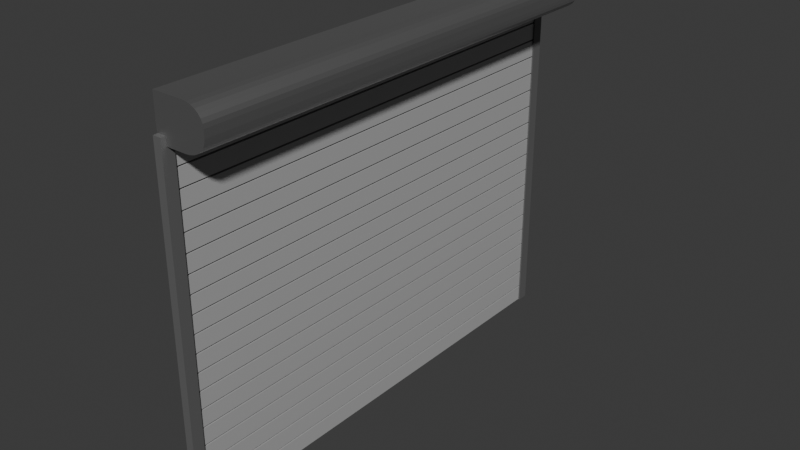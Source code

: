 # Source: iebrauktuves_varti.blend  (saved by Blender 4.5.90; exported with 4.5.12 LTS)
import bpy
from mathutils import Matrix  # noqa: F401  (used for matrix-valued properties, if any)

bpy.ops.wm.read_factory_settings(use_empty=True)
scene = bpy.context.scene
scene.name = 'Scene'

# ---- collections
col_collection = bpy.data.collections.new('Collection'); scene.collection.children.link(col_collection)

# ---- materials (node trees are filled in below, after node groups)
mat_material = bpy.data.materials.new('Material')
mat_material.alpha_threshold = 0.0
mat_material.roughness = 0.5
mat_material.line_color = (0.0, 0.0, 0.0, 1.0)
mat_material_001 = bpy.data.materials.new('Material.001')
mat_material_003 = bpy.data.materials.new('Material.003')
mat_material_004 = bpy.data.materials.new('Material.004')
mat_material_002 = bpy.data.materials.new('Material.002')

# ---- material node trees
mat_material.use_nodes = True; mat_material.node_tree.nodes.clear()
_N = mat_material.node_tree.nodes; _L = mat_material.node_tree.links
n0 = _N.new('ShaderNodeOutputMaterial'); n0.name = 'Material Output'; n0.location = (200, 100)
n1 = _N.new('ShaderNodeBsdfPrincipled'); n1.name = 'Principled BSDF'; n1.location = (-200, 100)
n1.inputs[0].default_value = (0.4426, 0.4426, 0.4426, 1.0)
n1.inputs[3].default_value = 1.45
_L.new(n1.outputs[0], n0.inputs[0])
n0.is_active_output = True
mat_material_001.use_nodes = True; mat_material_001.node_tree.nodes.clear()
_N = mat_material_001.node_tree.nodes; _L = mat_material_001.node_tree.links
n0 = _N.new('ShaderNodeBsdfPrincipled'); n0.name = 'Principled BSDF'; n0.location = (-200, 100)
n0.inputs[0].default_value = (0.107, 0.107, 0.107, 1.0)
n1 = _N.new('ShaderNodeOutputMaterial'); n1.name = 'Material Output'; n1.location = (200, 100)
_L.new(n0.outputs[0], n1.inputs[0])
n1.is_active_output = True
mat_material_003.use_nodes = True; mat_material_003.node_tree.nodes.clear()
_N = mat_material_003.node_tree.nodes; _L = mat_material_003.node_tree.links
n0 = _N.new('ShaderNodeBsdfPrincipled'); n0.name = 'Principled BSDF'; n0.location = (-200, 100)
n0.inputs[0].default_value = (0.1274, 0.1274, 0.1274, 1.0)
n1 = _N.new('ShaderNodeOutputMaterial'); n1.name = 'Material Output'; n1.location = (200, 100)
_L.new(n0.outputs[0], n1.inputs[0])
n1.is_active_output = True
mat_material_004.use_nodes = True; mat_material_004.node_tree.nodes.clear()
_N = mat_material_004.node_tree.nodes; _L = mat_material_004.node_tree.links
n0 = _N.new('ShaderNodeBsdfPrincipled'); n0.name = 'Principled BSDF'; n0.location = (-200, 100)
n0.inputs[0].default_value = (0.1274, 0.1274, 0.1274, 1.0)
n1 = _N.new('ShaderNodeOutputMaterial'); n1.name = 'Material Output'; n1.location = (200, 100)
_L.new(n0.outputs[0], n1.inputs[0])
n1.is_active_output = True
mat_material_002.use_nodes = True; mat_material_002.node_tree.nodes.clear()
_N = mat_material_002.node_tree.nodes; _L = mat_material_002.node_tree.links
n0 = _N.new('ShaderNodeBsdfPrincipled'); n0.name = 'Principled BSDF'; n0.location = (-200, 100)
n0.inputs[0].default_value = (0.5374, 0.5374, 0.5374, 1.0)
n0.inputs[1].default_value = 1.0
n1 = _N.new('ShaderNodeOutputMaterial'); n1.name = 'Material Output'; n1.location = (200, 100)
_L.new(n0.outputs[0], n1.inputs[0])
n1.is_active_output = True

# ---- world
world_world = bpy.data.worlds.new('World'); scene.world = world_world
world_world.use_nodes = True; world_world.node_tree.nodes.clear()
_N = world_world.node_tree.nodes; _L = world_world.node_tree.links
n0 = _N.new('ShaderNodeOutputWorld'); n0.name = 'World Output'; n0.location = (200, 100)
n1 = _N.new('ShaderNodeBackground'); n1.name = 'Background'; n1.location = (-200, 100)
n1.inputs[0].default_value = (0.05088, 0.05088, 0.05088, 1.0)
_L.new(n1.outputs[0], n0.inputs[0])
n0.is_active_output = True
world_world.color = (0.05088, 0.05088, 0.05088)
world_world.sun_shadow_jitter_overblur = 0.0

# ---- meshes
me_cube = bpy.data.meshes.new('Cube')
me_cube.from_pydata([(1.0, 1.0, 1.0), (1.0, 1.0, -1.0), (1.0, -1.0, 1.0), (1.0, -1.0, -1.0), (-1.0, 1.0, 1.0), (-1.0, 1.0, -1.0), (-1.0, -1.0, 1.0), (-1.0, -1.0, -1.0), (1.0, 1.0, 3.2), (1.0, 1.0, 1.2), (1.0, -1.0, 3.2), (1.0, -1.0, 1.2), (-1.0, 1.0, 3.2), (-1.0, 1.0, 1.2), (-1.0, -1.0, 3.2), (-1.0, -1.0, 1.2), (1.0, 1.0, 5.4), (1.0, 1.0, 3.4), (1.0, -1.0, 5.4), (1.0, -1.0, 3.4), (-1.0, 1.0, 5.4), (-1.0, 1.0, 3.4), (-1.0, -1.0, 5.4), (-1.0, -1.0, 3.4), (1.0, 1.0, 7.6), (1.0, 1.0, 5.6), (1.0, -1.0, 7.6), (1.0, -1.0, 5.6), (-1.0, 1.0, 7.6), (-1.0, 1.0, 5.6), (-1.0, -1.0, 7.6), (-1.0, -1.0, 5.6), (1.0, 1.0, 9.8), (1.0, 1.0, 7.8), (1.0, -1.0, 9.8), (1.0, -1.0, 7.8), (-1.0, 1.0, 9.8), (-1.0, 1.0, 7.8), (-1.0, -1.0, 9.8), (-1.0, -1.0, 7.8), (1.0, 1.0, 12.0), (1.0, 1.0, 10.0), (1.0, -1.0, 12.0), (1.0, -1.0, 10.0), (-1.0, 1.0, 12.0), (-1.0, 1.0, 10.0), (-1.0, -1.0, 12.0), (-1.0, -1.0, 10.0), (1.0, 1.0, 14.2), (1.0, 1.0, 12.2), (1.0, -1.0, 14.2), (1.0, -1.0, 12.2), (-1.0, 1.0, 14.2), (-1.0, 1.0, 12.2), (-1.0, -1.0, 14.2), (-1.0, -1.0, 12.2), (1.0, 1.0, 16.4), (1.0, 1.0, 14.4), (1.0, -1.0, 16.4), (1.0, -1.0, 14.4), (-1.0, 1.0, 16.4), (-1.0, 1.0, 14.4), (-1.0, -1.0, 16.4), (-1.0, -1.0, 14.4), (1.0, 1.0, 18.6), (1.0, 1.0, 16.6), (1.0, -1.0, 18.6), (1.0, -1.0, 16.6), (-1.0, 1.0, 18.6), (-1.0, 1.0, 16.6), (-1.0, -1.0, 18.6), (-1.0, -1.0, 16.6), (1.0, 1.0, 20.8), (1.0, 1.0, 18.8), (1.0, -1.0, 20.8), (1.0, -1.0, 18.8), (-1.0, 1.0, 20.8), (-1.0, 1.0, 18.8), (-1.0, -1.0, 20.8), (-1.0, -1.0, 18.8), (1.0, 1.0, 23.0), (1.0, 1.0, 21.0), (1.0, -1.0, 23.0), (1.0, -1.0, 21.0), (-1.0, 1.0, 23.0), (-1.0, 1.0, 21.0), (-1.0, -1.0, 23.0), (-1.0, -1.0, 21.0), (1.0, 1.0, 25.2), (1.0, 1.0, 23.2), (1.0, -1.0, 25.2), (1.0, -1.0, 23.2), (-1.0, 1.0, 25.2), (-1.0, 1.0, 23.2), (-1.0, -1.0, 25.2), (-1.0, -1.0, 23.2), (1.0, 1.0, 27.4), (1.0, 1.0, 25.4), (1.0, -1.0, 27.4), (1.0, -1.0, 25.4), (-1.0, 1.0, 27.4), (-1.0, 1.0, 25.4), (-1.0, -1.0, 27.4), (-1.0, -1.0, 25.4), (1.0, 1.0, 29.6), (1.0, 1.0, 27.6), (1.0, -1.0, 29.6), (1.0, -1.0, 27.6), (-1.0, 1.0, 29.6), (-1.0, 1.0, 27.6), (-1.0, -1.0, 29.6), (-1.0, -1.0, 27.6), (1.0, 1.0, 31.8), (1.0, 1.0, 29.8), (1.0, -1.0, 31.8), (1.0, -1.0, 29.8), (-1.0, 1.0, 31.8), (-1.0, 1.0, 29.8), (-1.0, -1.0, 31.8), (-1.0, -1.0, 29.8), (1.0, 1.0, 34.0), (1.0, 1.0, 32.0), (1.0, -1.0, 34.0), (1.0, -1.0, 32.0), (-1.0, 1.0, 34.0), (-1.0, 1.0, 32.0), (-1.0, -1.0, 34.0), (-1.0, -1.0, 32.0), (1.0, 1.0, 36.2), (1.0, 1.0, 34.2), (1.0, -1.0, 36.2), (1.0, -1.0, 34.2), (-1.0, 1.0, 36.2), (-1.0, 1.0, 34.2), (-1.0, -1.0, 36.2), (-1.0, -1.0, 34.2), (1.0, 1.0, 38.4), (1.0, 1.0, 36.4), (1.0, -1.0, 38.4), (1.0, -1.0, 36.4), (-1.0, 1.0, 38.4), (-1.0, 1.0, 36.4), (-1.0, -1.0, 38.4), (-1.0, -1.0, 36.4), (1.0, 1.0, 40.6), (1.0, 1.0, 38.6), (1.0, -1.0, 40.6), (1.0, -1.0, 38.6), (-1.0, 1.0, 40.6), (-1.0, 1.0, 38.6), (-1.0, -1.0, 40.6), (-1.0, -1.0, 38.6), (1.0, 1.0, 42.8), (1.0, 1.0, 40.8), (1.0, -1.0, 42.8), (1.0, -1.0, 40.8), (-1.0, 1.0, 42.8), (-1.0, 1.0, 40.8), (-1.0, -1.0, 42.8), (-1.0, -1.0, 40.8), (0.25, 1.0, 2.143), (0.25, 1.0, 0.1429), (0.25, -1.0, 2.143), (0.25, -1.0, 0.1429), (-0.25, 1.0, 2.143), (-0.25, 1.0, 0.1429), (-0.25, -1.0, 2.143), (-0.25, -1.0, 0.1429), (0.25, 1.0, 4.343), (0.25, 1.0, 2.343), (0.25, -1.0, 4.343), (0.25, -1.0, 2.343), (-0.25, 1.0, 4.343), (-0.25, 1.0, 2.343), (-0.25, -1.0, 4.343), (-0.25, -1.0, 2.343), (0.25, 1.0, 6.543), (0.25, 1.0, 4.543), (0.25, -1.0, 6.543), (0.25, -1.0, 4.543), (-0.25, 1.0, 6.543), (-0.25, 1.0, 4.543), (-0.25, -1.0, 6.543), (-0.25, -1.0, 4.543), (0.25, 1.0, 8.743), (0.25, 1.0, 6.743), (0.25, -1.0, 8.743), (0.25, -1.0, 6.743), (-0.25, 1.0, 8.743), (-0.25, 1.0, 6.743), (-0.25, -1.0, 8.743), (-0.25, -1.0, 6.743), (0.25, 1.0, 10.94), (0.25, 1.0, 8.943), (0.25, -1.0, 10.94), (0.25, -1.0, 8.943), (-0.25, 1.0, 10.94), (-0.25, 1.0, 8.943), (-0.25, -1.0, 10.94), (-0.25, -1.0, 8.943), (0.25, 1.0, 13.14), (0.25, 1.0, 11.14), (0.25, -1.0, 13.14), (0.25, -1.0, 11.14), (-0.25, 1.0, 13.14), (-0.25, 1.0, 11.14), (-0.25, -1.0, 13.14), (-0.25, -1.0, 11.14), (0.25, 1.0, 15.34), (0.25, 1.0, 13.34), (0.25, -1.0, 15.34), (0.25, -1.0, 13.34), (-0.25, 1.0, 15.34), (-0.25, 1.0, 13.34), (-0.25, -1.0, 15.34), (-0.25, -1.0, 13.34), (0.25, 1.0, 17.54), (0.25, 1.0, 15.54), (0.25, -1.0, 17.54), (0.25, -1.0, 15.54), (-0.25, 1.0, 17.54), (-0.25, 1.0, 15.54), (-0.25, -1.0, 17.54), (-0.25, -1.0, 15.54), (0.25, 1.0, 19.74), (0.25, 1.0, 17.74), (0.25, -1.0, 19.74), (0.25, -1.0, 17.74), (-0.25, 1.0, 19.74), (-0.25, 1.0, 17.74), (-0.25, -1.0, 19.74), (-0.25, -1.0, 17.74), (0.25, 1.0, 21.94), (0.25, 1.0, 19.94), (0.25, -1.0, 21.94), (0.25, -1.0, 19.94), (-0.25, 1.0, 21.94), (-0.25, 1.0, 19.94), (-0.25, -1.0, 21.94), (-0.25, -1.0, 19.94), (0.25, 1.0, 24.14), (0.25, 1.0, 22.14), (0.25, -1.0, 24.14), (0.25, -1.0, 22.14), (-0.25, 1.0, 24.14), (-0.25, 1.0, 22.14), (-0.25, -1.0, 24.14), (-0.25, -1.0, 22.14), (0.25, 1.0, 26.34), (0.25, 1.0, 24.34), (0.25, -1.0, 26.34), (0.25, -1.0, 24.34), (-0.25, 1.0, 26.34), (-0.25, 1.0, 24.34), (-0.25, -1.0, 26.34), (-0.25, -1.0, 24.34), (0.25, 1.0, 28.54), (0.25, 1.0, 26.54), (0.25, -1.0, 28.54), (0.25, -1.0, 26.54), (-0.25, 1.0, 28.54), (-0.25, 1.0, 26.54), (-0.25, -1.0, 28.54), (-0.25, -1.0, 26.54), (0.25, 1.0, 30.74), (0.25, 1.0, 28.74), (0.25, -1.0, 30.74), (0.25, -1.0, 28.74), (-0.25, 1.0, 30.74), (-0.25, 1.0, 28.74), (-0.25, -1.0, 30.74), (-0.25, -1.0, 28.74), (0.25, 1.0, 32.94), (0.25, 1.0, 30.94), (0.25, -1.0, 32.94), (0.25, -1.0, 30.94), (-0.25, 1.0, 32.94), (-0.25, 1.0, 30.94), (-0.25, -1.0, 32.94), (-0.25, -1.0, 30.94), (0.25, 1.0, 35.14), (0.25, 1.0, 33.14), (0.25, -1.0, 35.14), (0.25, -1.0, 33.14), (-0.25, 1.0, 35.14), (-0.25, 1.0, 33.14), (-0.25, -1.0, 35.14), (-0.25, -1.0, 33.14), (0.25, 1.0, 37.34), (0.25, 1.0, 35.34), (0.25, -1.0, 37.34), (0.25, -1.0, 35.34), (-0.25, 1.0, 37.34), (-0.25, 1.0, 35.34), (-0.25, -1.0, 37.34), (-0.25, -1.0, 35.34), (0.25, 1.0, 39.54), (0.25, 1.0, 37.54), (0.25, -1.0, 39.54), (0.25, -1.0, 37.54), (-0.25, 1.0, 39.54), (-0.25, 1.0, 37.54), (-0.25, -1.0, 39.54), (-0.25, -1.0, 37.54), (0.25, 1.0, 41.74), (0.25, 1.0, 39.74), (0.25, -1.0, 41.74), (0.25, -1.0, 39.74), (-0.25, 1.0, 41.74), (-0.25, 1.0, 39.74), (-0.25, -1.0, 41.74), (-0.25, -1.0, 39.74)], [], [(0, 4, 6, 2), (3, 2, 6, 7), (7, 6, 4, 5), (5, 1, 3, 7), (1, 0, 2, 3), (5, 4, 0, 1), (8, 12, 14, 10), (11, 10, 14, 15), (15, 14, 12, 13), (13, 9, 11, 15), (9, 8, 10, 11), (13, 12, 8, 9), (16, 20, 22, 18), (19, 18, 22, 23), (23, 22, 20, 21), (21, 17, 19, 23), (17, 16, 18, 19), (21, 20, 16, 17), (24, 28, 30, 26), (27, 26, 30, 31), (31, 30, 28, 29), (29, 25, 27, 31), (25, 24, 26, 27), (29, 28, 24, 25), (32, 36, 38, 34), (35, 34, 38, 39), (39, 38, 36, 37), (37, 33, 35, 39), (33, 32, 34, 35), (37, 36, 32, 33), (40, 44, 46, 42), (43, 42, 46, 47), (47, 46, 44, 45), (45, 41, 43, 47), (41, 40, 42, 43), (45, 44, 40, 41), (48, 52, 54, 50), (51, 50, 54, 55), (55, 54, 52, 53), (53, 49, 51, 55), (49, 48, 50, 51), (53, 52, 48, 49), (56, 60, 62, 58), (59, 58, 62, 63), (63, 62, 60, 61), (61, 57, 59, 63), (57, 56, 58, 59), (61, 60, 56, 57), (64, 68, 70, 66), (67, 66, 70, 71), (71, 70, 68, 69), (69, 65, 67, 71), (65, 64, 66, 67), (69, 68, 64, 65), (72, 76, 78, 74), (75, 74, 78, 79), (79, 78, 76, 77), (77, 73, 75, 79), (73, 72, 74, 75), (77, 76, 72, 73), (80, 84, 86, 82), (83, 82, 86, 87), (87, 86, 84, 85), (85, 81, 83, 87), (81, 80, 82, 83), (85, 84, 80, 81), (88, 92, 94, 90), (91, 90, 94, 95), (95, 94, 92, 93), (93, 89, 91, 95), (89, 88, 90, 91), (93, 92, 88, 89), (96, 100, 102, 98), (99, 98, 102, 103), (103, 102, 100, 101), (101, 97, 99, 103), (97, 96, 98, 99), (101, 100, 96, 97), (104, 108, 110, 106), (107, 106, 110, 111), (111, 110, 108, 109), (109, 105, 107, 111), (105, 104, 106, 107), (109, 108, 104, 105), (112, 116, 118, 114), (115, 114, 118, 119), (119, 118, 116, 117), (117, 113, 115, 119), (113, 112, 114, 115), (117, 116, 112, 113), (120, 124, 126, 122), (123, 122, 126, 127), (127, 126, 124, 125), (125, 121, 123, 127), (121, 120, 122, 123), (125, 124, 120, 121), (128, 132, 134, 130), (131, 130, 134, 135), (135, 134, 132, 133), (133, 129, 131, 135), (129, 128, 130, 131), (133, 132, 128, 129), (136, 140, 142, 138), (139, 138, 142, 143), (143, 142, 140, 141), (141, 137, 139, 143), (137, 136, 138, 139), (141, 140, 136, 137), (144, 148, 150, 146), (147, 146, 150, 151), (151, 150, 148, 149), (149, 145, 147, 151), (145, 144, 146, 147), (149, 148, 144, 145), (152, 156, 158, 154), (155, 154, 158, 159), (159, 158, 156, 157), (157, 153, 155, 159), (153, 152, 154, 155), (157, 156, 152, 153), (160, 164, 166, 162), (163, 162, 166, 167), (167, 166, 164, 165), (165, 161, 163, 167), (161, 160, 162, 163), (165, 164, 160, 161), (168, 172, 174, 170), (171, 170, 174, 175), (175, 174, 172, 173), (173, 169, 171, 175), (169, 168, 170, 171), (173, 172, 168, 169), (176, 180, 182, 178), (179, 178, 182, 183), (183, 182, 180, 181), (181, 177, 179, 183), (177, 176, 178, 179), (181, 180, 176, 177), (184, 188, 190, 186), (187, 186, 190, 191), (191, 190, 188, 189), (189, 185, 187, 191), (185, 184, 186, 187), (189, 188, 184, 185), (192, 196, 198, 194), (195, 194, 198, 199), (199, 198, 196, 197), (197, 193, 195, 199), (193, 192, 194, 195), (197, 196, 192, 193), (200, 204, 206, 202), (203, 202, 206, 207), (207, 206, 204, 205), (205, 201, 203, 207), (201, 200, 202, 203), (205, 204, 200, 201), (208, 212, 214, 210), (211, 210, 214, 215), (215, 214, 212, 213), (213, 209, 211, 215), (209, 208, 210, 211), (213, 212, 208, 209), (216, 220, 222, 218), (219, 218, 222, 223), (223, 222, 220, 221), (221, 217, 219, 223), (217, 216, 218, 219), (221, 220, 216, 217), (224, 228, 230, 226), (227, 226, 230, 231), (231, 230, 228, 229), (229, 225, 227, 231), (225, 224, 226, 227), (229, 228, 224, 225), (232, 236, 238, 234), (235, 234, 238, 239), (239, 238, 236, 237), (237, 233, 235, 239), (233, 232, 234, 235), (237, 236, 232, 233), (240, 244, 246, 242), (243, 242, 246, 247), (247, 246, 244, 245), (245, 241, 243, 247), (241, 240, 242, 243), (245, 244, 240, 241), (248, 252, 254, 250), (251, 250, 254, 255), (255, 254, 252, 253), (253, 249, 251, 255), (249, 248, 250, 251), (253, 252, 248, 249), (256, 260, 262, 258), (259, 258, 262, 263), (263, 262, 260, 261), (261, 257, 259, 263), (257, 256, 258, 259), (261, 260, 256, 257), (264, 268, 270, 266), (267, 266, 270, 271), (271, 270, 268, 269), (269, 265, 267, 271), (265, 264, 266, 267), (269, 268, 264, 265), (272, 276, 278, 274), (275, 274, 278, 279), (279, 278, 276, 277), (277, 273, 275, 279), (273, 272, 274, 275), (277, 276, 272, 273), (280, 284, 286, 282), (283, 282, 286, 287), (287, 286, 284, 285), (285, 281, 283, 287), (281, 280, 282, 283), (285, 284, 280, 281), (288, 292, 294, 290), (291, 290, 294, 295), (295, 294, 292, 293), (293, 289, 291, 295), (289, 288, 290, 291), (293, 292, 288, 289), (296, 300, 302, 298), (299, 298, 302, 303), (303, 302, 300, 301), (301, 297, 299, 303), (297, 296, 298, 299), (301, 300, 296, 297), (304, 308, 310, 306), (307, 306, 310, 311), (311, 310, 308, 309), (309, 305, 307, 311), (305, 304, 306, 307), (309, 308, 304, 305)])
me_cube.polygons.foreach_set('material_index', [0, 0, 0, 0, 0, 0, 0, 0, 0, 0, 0, 0, 0, 0, 0, 0, 0, 0, 0, 0, 0, 0, 0, 0, 0, 0, 0, 0, 0, 0, 0, 0, 0, 0, 0, 0, 0, 0, 0, 0, 0, 0, 0, 0, 0, 0, 0, 0, 0, 0, 0, 0, 0, 0, 0, 0, 0, 0, 0, 0, 0, 0, 0, 0, 0, 0, 0, 0, 0, 0, 0, 0, 0, 0, 0, 0, 0, 0, 0, 0, 0, 0, 0, 0, 0, 0, 0, 0, 0, 0, 0, 0, 0, 0, 0, 0, 0, 0, 0, 0, 0, 0, 0, 0, 0, 0, 0, 0, 0, 0, 0, 0, 0, 0, 0, 0, 0, 0, 0, 0, 1, 1, 1, 1, 1, 1, 1, 1, 1, 1, 1, 1, 1, 1, 1, 1, 1, 1, 1, 1, 1, 1, 1, 1, 1, 1, 1, 1, 1, 1, 1, 1, 1, 1, 1, 1, 1, 1, 1, 1, 1, 1, 1, 1, 1, 1, 1, 1, 1, 1, 1, 1, 1, 1, 1, 1, 1, 1, 1, 1, 1, 1, 1, 1, 1, 1, 1, 1, 1, 1, 1, 1, 1, 1, 1, 1, 1, 1, 1, 1, 1, 1, 1, 1, 1, 1, 1, 1, 1, 1, 1, 1, 1, 1, 1, 1, 1, 1, 1, 1, 1, 1, 1, 1, 1, 1, 1, 1, 1, 1, 1, 1, 1, 1])
_uv = me_cube.uv_layers.new(name='UVMap')
_uv.uv.foreach_set('vector', [0.625, 0.5, 0.875, 0.5, 0.875, 0.75, 0.625, 0.75, 0.375, 0.75, 0.625, 0.75, 0.625, 1.0, 0.375, 1.0, 0.375, 0.0, 0.625, 0.0, 0.625, 0.25, 0.375, 0.25, 0.125, 0.5, 0.375, 0.5, 0.375, 0.75, 0.125, 0.75, 0.375, 0.5, 0.625, 0.5, 0.625, 0.75, 0.375, 0.75, 0.375, 0.25, 0.625, 0.25, 0.625, 0.5, 0.375, 0.5, 0.625, 0.5, 0.875, 0.5, 0.875, 0.75, 0.625, 0.75, 0.375, 0.75, 0.625, 0.75, 0.625, 1.0, 0.375, 1.0, 0.375, 0.0, 0.625, 0.0, 0.625, 0.25, 0.375, 0.25, 0.125, 0.5, 0.375, 0.5, 0.375, 0.75, 0.125, 0.75, 0.375, 0.5, 0.625, 0.5, 0.625, 0.75, 0.375, 0.75, 0.375, 0.25, 0.625, 0.25, 0.625, 0.5, 0.375, 0.5, 0.625, 0.5, 0.875, 0.5, 0.875, 0.75, 0.625, 0.75, 0.375, 0.75, 0.625, 0.75, 0.625, 1.0, 0.375, 1.0, 0.375, 0.0, 0.625, 0.0, 0.625, 0.25, 0.375, 0.25, 0.125, 0.5, 0.375, 0.5, 0.375, 0.75, 0.125, 0.75, 0.375, 0.5, 0.625, 0.5, 0.625, 0.75, 0.375, 0.75, 0.375, 0.25, 0.625, 0.25, 0.625, 0.5, 0.375, 0.5, 0.625, 0.5, 0.875, 0.5, 0.875, 0.75, 0.625, 0.75, 0.375, 0.75, 0.625, 0.75, 0.625, 1.0, 0.375, 1.0, 0.375, 0.0, 0.625, 0.0, 0.625, 0.25, 0.375, 0.25, 0.125, 0.5, 0.375, 0.5, 0.375, 0.75, 0.125, 0.75, 0.375, 0.5, 0.625, 0.5, 0.625, 0.75, 0.375, 0.75, 0.375, 0.25, 0.625, 0.25, 0.625, 0.5, 0.375, 0.5, 0.625, 0.5, 0.875, 0.5, 0.875, 0.75, 0.625, 0.75, 0.375, 0.75, 0.625, 0.75, 0.625, 1.0, 0.375, 1.0, 0.375, 0.0, 0.625, 0.0, 0.625, 0.25, 0.375, 0.25, 0.125, 0.5, 0.375, 0.5, 0.375, 0.75, 0.125, 0.75, 0.375, 0.5, 0.625, 0.5, 0.625, 0.75, 0.375, 0.75, 0.375, 0.25, 0.625, 0.25, 0.625, 0.5, 0.375, 0.5, 0.625, 0.5, 0.875, 0.5, 0.875, 0.75, 0.625, 0.75, 0.375, 0.75, 0.625, 0.75, 0.625, 1.0, 0.375, 1.0, 0.375, 0.0, 0.625, 0.0, 0.625, 0.25, 0.375, 0.25, 0.125, 0.5, 0.375, 0.5, 0.375, 0.75, 0.125, 0.75, 0.375, 0.5, 0.625, 0.5, 0.625, 0.75, 0.375, 0.75, 0.375, 0.25, 0.625, 0.25, 0.625, 0.5, 0.375, 0.5, 0.625, 0.5, 0.875, 0.5, 0.875, 0.75, 0.625, 0.75, 0.375, 0.75, 0.625, 0.75, 0.625, 1.0, 0.375, 1.0, 0.375, 0.0, 0.625, 0.0, 0.625, 0.25, 0.375, 0.25, 0.125, 0.5, 0.375, 0.5, 0.375, 0.75, 0.125, 0.75, 0.375, 0.5, 0.625, 0.5, 0.625, 0.75, 0.375, 0.75, 0.375, 0.25, 0.625, 0.25, 0.625, 0.5, 0.375, 0.5, 0.625, 0.5, 0.875, 0.5, 0.875, 0.75, 0.625, 0.75, 0.375, 0.75, 0.625, 0.75, 0.625, 1.0, 0.375, 1.0, 0.375, 0.0, 0.625, 0.0, 0.625, 0.25, 0.375, 0.25, 0.125, 0.5, 0.375, 0.5, 0.375, 0.75, 0.125, 0.75, 0.375, 0.5, 0.625, 0.5, 0.625, 0.75, 0.375, 0.75, 0.375, 0.25, 0.625, 0.25, 0.625, 0.5, 0.375, 0.5, 0.625, 0.5, 0.875, 0.5, 0.875, 0.75, 0.625, 0.75, 0.375, 0.75, 0.625, 0.75, 0.625, 1.0, 0.375, 1.0, 0.375, 0.0, 0.625, 0.0, 0.625, 0.25, 0.375, 0.25, 0.125, 0.5, 0.375, 0.5, 0.375, 0.75, 0.125, 0.75, 0.375, 0.5, 0.625, 0.5, 0.625, 0.75, 0.375, 0.75, 0.375, 0.25, 0.625, 0.25, 0.625, 0.5, 0.375, 0.5, 0.625, 0.5, 0.875, 0.5, 0.875, 0.75, 0.625, 0.75, 0.375, 0.75, 0.625, 0.75, 0.625, 1.0, 0.375, 1.0, 0.375, 0.0, 0.625, 0.0, 0.625, 0.25, 0.375, 0.25, 0.125, 0.5, 0.375, 0.5, 0.375, 0.75, 0.125, 0.75, 0.375, 0.5, 0.625, 0.5, 0.625, 0.75, 0.375, 0.75, 0.375, 0.25, 0.625, 0.25, 0.625, 0.5, 0.375, 0.5, 0.625, 0.5, 0.875, 0.5, 0.875, 0.75, 0.625, 0.75, 0.375, 0.75, 0.625, 0.75, 0.625, 1.0, 0.375, 1.0, 0.375, 0.0, 0.625, 0.0, 0.625, 0.25, 0.375, 0.25, 0.125, 0.5, 0.375, 0.5, 0.375, 0.75, 0.125, 0.75, 0.375, 0.5, 0.625, 0.5, 0.625, 0.75, 0.375, 0.75, 0.375, 0.25, 0.625, 0.25, 0.625, 0.5, 0.375, 0.5, 0.625, 0.5, 0.875, 0.5, 0.875, 0.75, 0.625, 0.75, 0.375, 0.75, 0.625, 0.75, 0.625, 1.0, 0.375, 1.0, 0.375, 0.0, 0.625, 0.0, 0.625, 0.25, 0.375, 0.25, 0.125, 0.5, 0.375, 0.5, 0.375, 0.75, 0.125, 0.75, 0.375, 0.5, 0.625, 0.5, 0.625, 0.75, 0.375, 0.75, 0.375, 0.25, 0.625, 0.25, 0.625, 0.5, 0.375, 0.5, 0.625, 0.5, 0.875, 0.5, 0.875, 0.75, 0.625, 0.75, 0.375, 0.75, 0.625, 0.75, 0.625, 1.0, 0.375, 1.0, 0.375, 0.0, 0.625, 0.0, 0.625, 0.25, 0.375, 0.25, 0.125, 0.5, 0.375, 0.5, 0.375, 0.75, 0.125, 0.75, 0.375, 0.5, 0.625, 0.5, 0.625, 0.75, 0.375, 0.75, 0.375, 0.25, 0.625, 0.25, 0.625, 0.5, 0.375, 0.5, 0.625, 0.5, 0.875, 0.5, 0.875, 0.75, 0.625, 0.75, 0.375, 0.75, 0.625, 0.75, 0.625, 1.0, 0.375, 1.0, 0.375, 0.0, 0.625, 0.0, 0.625, 0.25, 0.375, 0.25, 0.125, 0.5, 0.375, 0.5, 0.375, 0.75, 0.125, 0.75, 0.375, 0.5, 0.625, 0.5, 0.625, 0.75, 0.375, 0.75, 0.375, 0.25, 0.625, 0.25, 0.625, 0.5, 0.375, 0.5, 0.625, 0.5, 0.875, 0.5, 0.875, 0.75, 0.625, 0.75, 0.375, 0.75, 0.625, 0.75, 0.625, 1.0, 0.375, 1.0, 0.375, 0.0, 0.625, 0.0, 0.625, 0.25, 0.375, 0.25, 0.125, 0.5, 0.375, 0.5, 0.375, 0.75, 0.125, 0.75, 0.375, 0.5, 0.625, 0.5, 0.625, 0.75, 0.375, 0.75, 0.375, 0.25, 0.625, 0.25, 0.625, 0.5, 0.375, 0.5, 0.625, 0.5, 0.875, 0.5, 0.875, 0.75, 0.625, 0.75, 0.375, 0.75, 0.625, 0.75, 0.625, 1.0, 0.375, 1.0, 0.375, 0.0, 0.625, 0.0, 0.625, 0.25, 0.375, 0.25, 0.125, 0.5, 0.375, 0.5, 0.375, 0.75, 0.125, 0.75, 0.375, 0.5, 0.625, 0.5, 0.625, 0.75, 0.375, 0.75, 0.375, 0.25, 0.625, 0.25, 0.625, 0.5, 0.375, 0.5, 0.625, 0.5, 0.875, 0.5, 0.875, 0.75, 0.625, 0.75, 0.375, 0.75, 0.625, 0.75, 0.625, 1.0, 0.375, 1.0, 0.375, 0.0, 0.625, 0.0, 0.625, 0.25, 0.375, 0.25, 0.125, 0.5, 0.375, 0.5, 0.375, 0.75, 0.125, 0.75, 0.375, 0.5, 0.625, 0.5, 0.625, 0.75, 0.375, 0.75, 0.375, 0.25, 0.625, 0.25, 0.625, 0.5, 0.375, 0.5, 0.625, 0.5, 0.875, 0.5, 0.875, 0.75, 0.625, 0.75, 0.375, 0.75, 0.625, 0.75, 0.625, 1.0, 0.375, 1.0, 0.375, 0.0, 0.625, 0.0, 0.625, 0.25, 0.375, 0.25, 0.125, 0.5, 0.375, 0.5, 0.375, 0.75, 0.125, 0.75, 0.375, 0.5, 0.625, 0.5, 0.625, 0.75, 0.375, 0.75, 0.375, 0.25, 0.625, 0.25, 0.625, 0.5, 0.375, 0.5, 0.625, 0.5, 0.875, 0.5, 0.875, 0.75, 0.625, 0.75, 0.375, 0.75, 0.625, 0.75, 0.625, 1.0, 0.375, 1.0, 0.375, 0.0, 0.625, 0.0, 0.625, 0.25, 0.375, 0.25, 0.125, 0.5, 0.375, 0.5, 0.375, 0.75, 0.125, 0.75, 0.375, 0.5, 0.625, 0.5, 0.625, 0.75, 0.375, 0.75, 0.375, 0.25, 0.625, 0.25, 0.625, 0.5, 0.375, 0.5, 0.625, 0.5, 0.875, 0.5, 0.875, 0.75, 0.625, 0.75, 0.375, 0.75, 0.625, 0.75, 0.625, 1.0, 0.375, 1.0, 0.375, 0.0, 0.625, 0.0, 0.625, 0.25, 0.375, 0.25, 0.125, 0.5, 0.375, 0.5, 0.375, 0.75, 0.125, 0.75, 0.375, 0.5, 0.625, 0.5, 0.625, 0.75, 0.375, 0.75, 0.375, 0.25, 0.625, 0.25, 0.625, 0.5, 0.375, 0.5, 0.625, 0.5, 0.875, 0.5, 0.875, 0.75, 0.625, 0.75, 0.375, 0.75, 0.625, 0.75, 0.625, 1.0, 0.375, 1.0, 0.375, 0.0, 0.625, 0.0, 0.625, 0.25, 0.375, 0.25, 0.125, 0.5, 0.375, 0.5, 0.375, 0.75, 0.125, 0.75, 0.375, 0.5, 0.625, 0.5, 0.625, 0.75, 0.375, 0.75, 0.375, 0.25, 0.625, 0.25, 0.625, 0.5, 0.375, 0.5, 0.625, 0.5, 0.875, 0.5, 0.875, 0.75, 0.625, 0.75, 0.375, 0.75, 0.625, 0.75, 0.625, 1.0, 0.375, 1.0, 0.375, 0.0, 0.625, 0.0, 0.625, 0.25, 0.375, 0.25, 0.125, 0.5, 0.375, 0.5, 0.375, 0.75, 0.125, 0.75, 0.375, 0.5, 0.625, 0.5, 0.625, 0.75, 0.375, 0.75, 0.375, 0.25, 0.625, 0.25, 0.625, 0.5, 0.375, 0.5, 0.625, 0.5, 0.875, 0.5, 0.875, 0.75, 0.625, 0.75, 0.375, 0.75, 0.625, 0.75, 0.625, 1.0, 0.375, 1.0, 0.375, 0.0, 0.625, 0.0, 0.625, 0.25, 0.375, 0.25, 0.125, 0.5, 0.375, 0.5, 0.375, 0.75, 0.125, 0.75, 0.375, 0.5, 0.625, 0.5, 0.625, 0.75, 0.375, 0.75, 0.375, 0.25, 0.625, 0.25, 0.625, 0.5, 0.375, 0.5, 0.625, 0.5, 0.875, 0.5, 0.875, 0.75, 0.625, 0.75, 0.375, 0.75, 0.625, 0.75, 0.625, 1.0, 0.375, 1.0, 0.375, 0.0, 0.625, 0.0, 0.625, 0.25, 0.375, 0.25, 0.125, 0.5, 0.375, 0.5, 0.375, 0.75, 0.125, 0.75, 0.375, 0.5, 0.625, 0.5, 0.625, 0.75, 0.375, 0.75, 0.375, 0.25, 0.625, 0.25, 0.625, 0.5, 0.375, 0.5, 0.625, 0.5, 0.875, 0.5, 0.875, 0.75, 0.625, 0.75, 0.375, 0.75, 0.625, 0.75, 0.625, 1.0, 0.375, 1.0, 0.375, 0.0, 0.625, 0.0, 0.625, 0.25, 0.375, 0.25, 0.125, 0.5, 0.375, 0.5, 0.375, 0.75, 0.125, 0.75, 0.375, 0.5, 0.625, 0.5, 0.625, 0.75, 0.375, 0.75, 0.375, 0.25, 0.625, 0.25, 0.625, 0.5, 0.375, 0.5, 0.625, 0.5, 0.875, 0.5, 0.875, 0.75, 0.625, 0.75, 0.375, 0.75, 0.625, 0.75, 0.625, 1.0, 0.375, 1.0, 0.375, 0.0, 0.625, 0.0, 0.625, 0.25, 0.375, 0.25, 0.125, 0.5, 0.375, 0.5, 0.375, 0.75, 0.125, 0.75, 0.375, 0.5, 0.625, 0.5, 0.625, 0.75, 0.375, 0.75, 0.375, 0.25, 0.625, 0.25, 0.625, 0.5, 0.375, 0.5, 0.625, 0.5, 0.875, 0.5, 0.875, 0.75, 0.625, 0.75, 0.375, 0.75, 0.625, 0.75, 0.625, 1.0, 0.375, 1.0, 0.375, 0.0, 0.625, 0.0, 0.625, 0.25, 0.375, 0.25, 0.125, 0.5, 0.375, 0.5, 0.375, 0.75, 0.125, 0.75, 0.375, 0.5, 0.625, 0.5, 0.625, 0.75, 0.375, 0.75, 0.375, 0.25, 0.625, 0.25, 0.625, 0.5, 0.375, 0.5, 0.625, 0.5, 0.875, 0.5, 0.875, 0.75, 0.625, 0.75, 0.375, 0.75, 0.625, 0.75, 0.625, 1.0, 0.375, 1.0, 0.375, 0.0, 0.625, 0.0, 0.625, 0.25, 0.375, 0.25, 0.125, 0.5, 0.375, 0.5, 0.375, 0.75, 0.125, 0.75, 0.375, 0.5, 0.625, 0.5, 0.625, 0.75, 0.375, 0.75, 0.375, 0.25, 0.625, 0.25, 0.625, 0.5, 0.375, 0.5, 0.625, 0.5, 0.875, 0.5, 0.875, 0.75, 0.625, 0.75, 0.375, 0.75, 0.625, 0.75, 0.625, 1.0, 0.375, 1.0, 0.375, 0.0, 0.625, 0.0, 0.625, 0.25, 0.375, 0.25, 0.125, 0.5, 0.375, 0.5, 0.375, 0.75, 0.125, 0.75, 0.375, 0.5, 0.625, 0.5, 0.625, 0.75, 0.375, 0.75, 0.375, 0.25, 0.625, 0.25, 0.625, 0.5, 0.375, 0.5, 0.625, 0.5, 0.875, 0.5, 0.875, 0.75, 0.625, 0.75, 0.375, 0.75, 0.625, 0.75, 0.625, 1.0, 0.375, 1.0, 0.375, 0.0, 0.625, 0.0, 0.625, 0.25, 0.375, 0.25, 0.125, 0.5, 0.375, 0.5, 0.375, 0.75, 0.125, 0.75, 0.375, 0.5, 0.625, 0.5, 0.625, 0.75, 0.375, 0.75, 0.375, 0.25, 0.625, 0.25, 0.625, 0.5, 0.375, 0.5, 0.625, 0.5, 0.875, 0.5, 0.875, 0.75, 0.625, 0.75, 0.375, 0.75, 0.625, 0.75, 0.625, 1.0, 0.375, 1.0, 0.375, 0.0, 0.625, 0.0, 0.625, 0.25, 0.375, 0.25, 0.125, 0.5, 0.375, 0.5, 0.375, 0.75, 0.125, 0.75, 0.375, 0.5, 0.625, 0.5, 0.625, 0.75, 0.375, 0.75, 0.375, 0.25, 0.625, 0.25, 0.625, 0.5, 0.375, 0.5, 0.625, 0.5, 0.875, 0.5, 0.875, 0.75, 0.625, 0.75, 0.375, 0.75, 0.625, 0.75, 0.625, 1.0, 0.375, 1.0, 0.375, 0.0, 0.625, 0.0, 0.625, 0.25, 0.375, 0.25, 0.125, 0.5, 0.375, 0.5, 0.375, 0.75, 0.125, 0.75, 0.375, 0.5, 0.625, 0.5, 0.625, 0.75, 0.375, 0.75, 0.375, 0.25, 0.625, 0.25, 0.625, 0.5, 0.375, 0.5, 0.625, 0.5, 0.875, 0.5, 0.875, 0.75, 0.625, 0.75, 0.375, 0.75, 0.625, 0.75, 0.625, 1.0, 0.375, 1.0, 0.375, 0.0, 0.625, 0.0, 0.625, 0.25, 0.375, 0.25, 0.125, 0.5, 0.375, 0.5, 0.375, 0.75, 0.125, 0.75, 0.375, 0.5, 0.625, 0.5, 0.625, 0.75, 0.375, 0.75, 0.375, 0.25, 0.625, 0.25, 0.625, 0.5, 0.375, 0.5, 0.625, 0.5, 0.875, 0.5, 0.875, 0.75, 0.625, 0.75, 0.375, 0.75, 0.625, 0.75, 0.625, 1.0, 0.375, 1.0, 0.375, 0.0, 0.625, 0.0, 0.625, 0.25, 0.375, 0.25, 0.125, 0.5, 0.375, 0.5, 0.375, 0.75, 0.125, 0.75, 0.375, 0.5, 0.625, 0.5, 0.625, 0.75, 0.375, 0.75, 0.375, 0.25, 0.625, 0.25, 0.625, 0.5, 0.375, 0.5, 0.625, 0.5, 0.875, 0.5, 0.875, 0.75, 0.625, 0.75, 0.375, 0.75, 0.625, 0.75, 0.625, 1.0, 0.375, 1.0, 0.375, 0.0, 0.625, 0.0, 0.625, 0.25, 0.375, 0.25, 0.125, 0.5, 0.375, 0.5, 0.375, 0.75, 0.125, 0.75, 0.375, 0.5, 0.625, 0.5, 0.625, 0.75, 0.375, 0.75, 0.375, 0.25, 0.625, 0.25, 0.625, 0.5, 0.375, 0.5, 0.625, 0.5, 0.875, 0.5, 0.875, 0.75, 0.625, 0.75, 0.375, 0.75, 0.625, 0.75, 0.625, 1.0, 0.375, 1.0, 0.375, 0.0, 0.625, 0.0, 0.625, 0.25, 0.375, 0.25, 0.125, 0.5, 0.375, 0.5, 0.375, 0.75, 0.125, 0.75, 0.375, 0.5, 0.625, 0.5, 0.625, 0.75, 0.375, 0.75, 0.375, 0.25, 0.625, 0.25, 0.625, 0.5, 0.375, 0.5, 0.625, 0.5, 0.875, 0.5, 0.875, 0.75, 0.625, 0.75, 0.375, 0.75, 0.625, 0.75, 0.625, 1.0, 0.375, 1.0, 0.375, 0.0, 0.625, 0.0, 0.625, 0.25, 0.375, 0.25, 0.125, 0.5, 0.375, 0.5, 0.375, 0.75, 0.125, 0.75, 0.375, 0.5, 0.625, 0.5, 0.625, 0.75, 0.375, 0.75, 0.375, 0.25, 0.625, 0.25, 0.625, 0.5, 0.375, 0.5, 0.625, 0.5, 0.875, 0.5, 0.875, 0.75, 0.625, 0.75, 0.375, 0.75, 0.625, 0.75, 0.625, 1.0, 0.375, 1.0, 0.375, 0.0, 0.625, 0.0, 0.625, 0.25, 0.375, 0.25, 0.125, 0.5, 0.375, 0.5, 0.375, 0.75, 0.125, 0.75, 0.375, 0.5, 0.625, 0.5, 0.625, 0.75, 0.375, 0.75, 0.375, 0.25, 0.625, 0.25, 0.625, 0.5, 0.375, 0.5, 0.625, 0.5, 0.875, 0.5, 0.875, 0.75, 0.625, 0.75, 0.375, 0.75, 0.625, 0.75, 0.625, 1.0, 0.375, 1.0, 0.375, 0.0, 0.625, 0.0, 0.625, 0.25, 0.375, 0.25, 0.125, 0.5, 0.375, 0.5, 0.375, 0.75, 0.125, 0.75, 0.375, 0.5, 0.625, 0.5, 0.625, 0.75, 0.375, 0.75, 0.375, 0.25, 0.625, 0.25, 0.625, 0.5, 0.375, 0.5])
me_cube.materials.append(mat_material)
me_cube.materials.append(mat_material_001)
me_cube.use_mirror_vertex_groups = False
me_cube.update()
me_cube_002 = bpy.data.meshes.new('Cube.002')
me_cube_002.from_pydata([(-1.0, -1.0, -1.0), (-1.0, -1.0, 1.0), (-1.0, 1.0, -1.0), (-1.0, 1.0, 1.0), (1.0, -1.0, -1.0), (1.0, -1.0, 1.0), (1.0, 1.0, -1.0), (1.0, 1.0, 1.0), (0.0, -1.0, -1.0), (0.0, -1.0, 1.0), (0.75, 1.0, 1.0), (0.75, -1.0, -1.0), (0.75, 1.0, -1.0), (0.75, -1.0, 1.0), (-0.75, 1.0, -1.0), (-0.75, -1.0, 1.0), (-0.75, 1.0, 1.0), (-0.75, -1.0, -1.0), (0.0, 0.3337, 1.0), (-0.75, 0.3337, 1.0), (0.75, 0.3337, 1.0), (1.0, 0.3337, 1.0), (-0.75, 0.3337, -1.0), (-1.0, 0.3337, -1.0), (0.75, 0.3337, -1.0), (1.0, 0.3337, -1.0), (0.0, 0.3337, -1.0)], [], [(0, 1, 3, 2, 23), (12, 10, 7, 6), (6, 7, 21, 25), (17, 15, 1, 0), (12, 6, 25, 24), (16, 3, 1, 15, 19), (14, 16, 19, 22), (11, 13, 9, 8), (24, 20, 10, 12), (4, 5, 13, 11), (7, 10, 20, 21), (2, 3, 16, 14), (2, 14, 22, 23), (24, 26, 22, 19, 18, 20), (8, 9, 15, 17), (18, 19, 15, 9), (20, 18, 9, 13), (23, 22, 17, 0), (21, 20, 13, 5), (25, 21, 5, 4), (22, 26, 8, 17), (26, 24, 11, 8), (24, 25, 4, 11)])
_uv = me_cube_002.uv_layers.new(name='UVMap')
_uv.uv.foreach_set('vector', [0.375, 0.0, 0.625, 0.0, 0.625, 0.25, 0.375, 0.25, 0.375, 0.1667, 0.375, 0.4688, 0.625, 0.4688, 0.625, 0.5, 0.375, 0.5, 0.375, 0.5, 0.625, 0.5, 0.625, 0.5833, 0.375, 0.5833, 0.375, 0.9688, 0.625, 0.9688, 0.625, 1.0, 0.375, 1.0, 0.3438, 0.5, 0.375, 0.5, 0.375, 0.5833, 0.3438, 0.5833, 0.8438, 0.5, 0.875, 0.5, 0.875, 0.75, 0.8438, 0.75, 0.8438, 0.5833, 0.1562, 0.5, 0.8438, 0.5, 0.8438, 0.5833, 0.1562, 0.5833, 0.375, 0.7812, 0.625, 0.7812, 0.625, 0.875, 0.375, 0.875, 0.3438, 0.5833, 0.6562, 0.5833, 0.625, 0.4688, 0.3438, 0.5, 0.375, 0.75, 0.625, 0.75, 0.625, 0.7812, 0.375, 0.7812, 0.625, 0.5, 0.6562, 0.5, 0.6562, 0.5833, 0.625, 0.5833, 0.375, 0.25, 0.625, 0.25, 0.625, 0.2812, 0.375, 0.2812, 0.125, 0.5, 0.1562, 0.5, 0.1562, 0.5833, 0.125, 0.5833, 0.3438, 0.5833, 0.25, 0.5833, 0.1562, 0.5833, 0.8438, 0.5833, 0.75, 0.5833, 0.6562, 0.5833, 0.375, 0.875, 0.625, 0.875, 0.625, 0.9688, 0.375, 0.9688, 0.75, 0.5833, 0.8438, 0.5833, 0.8438, 0.75, 0.75, 0.75, 0.6562, 0.5833, 0.75, 0.5833, 0.75, 0.75, 0.6562, 0.75, 0.125, 0.5833, 0.1562, 0.5833, 0.1562, 0.75, 0.125, 0.75, 0.625, 0.5833, 0.6562, 0.5833, 0.6562, 0.75, 0.625, 0.75, 0.375, 0.5833, 0.625, 0.5833, 0.625, 0.75, 0.375, 0.75, 0.1562, 0.5833, 0.25, 0.5833, 0.25, 0.75, 0.1562, 0.75, 0.25, 0.5833, 0.3438, 0.5833, 0.3438, 0.75, 0.25, 0.75, 0.3438, 0.5833, 0.375, 0.5833, 0.375, 0.75, 0.3438, 0.75])
me_cube_002.materials.append(mat_material_003)
me_cube_002.update()
me_cube_003 = bpy.data.meshes.new('Cube.003')
me_cube_003.from_pydata([(-1.0, -1.0, -1.0), (-1.0, -1.0, 1.0), (-1.0, 1.0, -1.0), (-1.0, 1.0, 1.0), (1.0, -1.0, -1.0), (1.0, -1.0, 1.0), (1.0, 1.0, -1.0), (1.0, 1.0, 1.0), (0.0, -1.0, -1.0), (0.0, -1.0, 1.0), (0.75, 1.0, 1.0), (0.75, -1.0, -1.0), (0.75, 1.0, -1.0), (0.75, -1.0, 1.0), (-0.75, 1.0, -1.0), (-0.75, -1.0, 1.0), (-0.75, 1.0, 1.0), (-0.75, -1.0, -1.0), (0.0, 0.3337, 1.0), (-0.75, 0.3337, 1.0), (0.75, 0.3337, 1.0), (1.0, 0.3337, 1.0), (-0.75, 0.3337, -1.0), (-1.0, 0.3337, -1.0), (0.75, 0.3337, -1.0), (1.0, 0.3337, -1.0), (0.0, 0.3337, -1.0)], [], [(0, 1, 3, 2, 23), (12, 10, 7, 6), (6, 7, 21, 25), (17, 15, 1, 0), (12, 6, 25, 24), (16, 3, 1, 15, 19), (14, 16, 19, 22), (11, 13, 9, 8), (24, 20, 10, 12), (4, 5, 13, 11), (7, 10, 20, 21), (2, 3, 16, 14), (2, 14, 22, 23), (24, 26, 22, 19, 18, 20), (8, 9, 15, 17), (18, 19, 15, 9), (20, 18, 9, 13), (23, 22, 17, 0), (21, 20, 13, 5), (25, 21, 5, 4), (22, 26, 8, 17), (26, 24, 11, 8), (24, 25, 4, 11)])
_uv = me_cube_003.uv_layers.new(name='UVMap')
_uv.uv.foreach_set('vector', [0.375, 0.0, 0.625, 0.0, 0.625, 0.25, 0.375, 0.25, 0.375, 0.1667, 0.375, 0.4688, 0.625, 0.4688, 0.625, 0.5, 0.375, 0.5, 0.375, 0.5, 0.625, 0.5, 0.625, 0.5833, 0.375, 0.5833, 0.375, 0.9688, 0.625, 0.9688, 0.625, 1.0, 0.375, 1.0, 0.3438, 0.5, 0.375, 0.5, 0.375, 0.5833, 0.3438, 0.5833, 0.8438, 0.5, 0.875, 0.5, 0.875, 0.75, 0.8438, 0.75, 0.8438, 0.5833, 0.1562, 0.5, 0.8438, 0.5, 0.8438, 0.5833, 0.1562, 0.5833, 0.375, 0.7812, 0.625, 0.7812, 0.625, 0.875, 0.375, 0.875, 0.3438, 0.5833, 0.6562, 0.5833, 0.625, 0.4688, 0.3438, 0.5, 0.375, 0.75, 0.625, 0.75, 0.625, 0.7812, 0.375, 0.7812, 0.625, 0.5, 0.6562, 0.5, 0.6562, 0.5833, 0.625, 0.5833, 0.375, 0.25, 0.625, 0.25, 0.625, 0.2812, 0.375, 0.2812, 0.125, 0.5, 0.1562, 0.5, 0.1562, 0.5833, 0.125, 0.5833, 0.3438, 0.5833, 0.25, 0.5833, 0.1562, 0.5833, 0.8438, 0.5833, 0.75, 0.5833, 0.6562, 0.5833, 0.375, 0.875, 0.625, 0.875, 0.625, 0.9688, 0.375, 0.9688, 0.75, 0.5833, 0.8438, 0.5833, 0.8438, 0.75, 0.75, 0.75, 0.6562, 0.5833, 0.75, 0.5833, 0.75, 0.75, 0.6562, 0.75, 0.125, 0.5833, 0.1562, 0.5833, 0.1562, 0.75, 0.125, 0.75, 0.625, 0.5833, 0.6562, 0.5833, 0.6562, 0.75, 0.625, 0.75, 0.375, 0.5833, 0.625, 0.5833, 0.625, 0.75, 0.375, 0.75, 0.1562, 0.5833, 0.25, 0.5833, 0.25, 0.75, 0.1562, 0.75, 0.25, 0.5833, 0.3438, 0.5833, 0.3438, 0.75, 0.25, 0.75, 0.3438, 0.5833, 0.375, 0.5833, 0.375, 0.75, 0.3438, 0.75])
me_cube_003.materials.append(mat_material_004)
me_cube_003.update()
me_cube_004 = bpy.data.meshes.new('Cube.004')
me_cube_004.from_pydata([(-1.0, -1.0, -1.0), (-1.0, -1.0, 1.0), (-1.0, 1.0, -1.0), (-1.0, 1.0, 1.0), (0.1825, -1.0, -1.0), (1.0, -1.0, -0.1825), (0.3644, -1.0, -0.9795), (0.5372, -1.0, -0.919), (0.6922, -1.0, -0.8217), (0.8217, -1.0, -0.6922), (0.919, -1.0, -0.5372), (0.9795, -1.0, -0.3644), (1.0, -1.0, 0.1825), (0.1825, -1.0, 1.0), (0.9795, -1.0, 0.3644), (0.919, -1.0, 0.5372), (0.8217, -1.0, 0.6922), (0.6922, -1.0, 0.8217), (0.5372, -1.0, 0.919), (0.3644, -1.0, 0.9795), (1.0, 1.0, -0.1825), (0.1825, 1.0, -1.0), (0.9795, 1.0, -0.3644), (0.919, 1.0, -0.5372), (0.8217, 1.0, -0.6922), (0.6922, 1.0, -0.8217), (0.5372, 1.0, -0.919), (0.3644, 1.0, -0.9795), (0.1825, 1.0, 1.0), (1.0, 1.0, 0.1825), (0.3644, 1.0, 0.9795), (0.5372, 1.0, 0.919), (0.6922, 1.0, 0.8217), (0.8217, 1.0, 0.6922), (0.919, 1.0, 0.5372), (0.9795, 1.0, 0.3644)], [], [(0, 1, 3, 2), (4, 21, 27, 6), (6, 27, 26, 7), (7, 26, 25, 8), (8, 25, 24, 9), (9, 24, 23, 10), (10, 23, 22, 11), (11, 22, 20, 5), (28, 13, 19, 30), (30, 19, 18, 31), (31, 18, 17, 32), (32, 17, 16, 33), (33, 16, 15, 34), (34, 15, 14, 35), (35, 14, 12, 29), (2, 21, 4, 0), (20, 29, 12, 5), (4, 6, 7, 8, 9, 10, 11, 5, 12, 14, 15, 16, 17, 18, 19, 13, 1, 0), (28, 3, 1, 13), (2, 3, 28, 30, 31, 32, 33, 34, 35, 29, 20, 22, 23, 24, 25, 26, 27, 21)])
_uv = me_cube_004.uv_layers.new(name='UVMap')
_uv.uv.foreach_set('vector', [0.375, 0.0, 0.625, 0.0, 0.625, 0.25, 0.375, 0.25, 0.3316, 0.8088, 0.3316, 0.4412, 0.364, 0.4337, 0.364, 0.8163, 0.364, 0.8163, 0.364, 0.4337, 0.3739, 0.4517, 0.3739, 0.7983, 0.3739, 0.7983, 0.3739, 0.4517, 0.3873, 0.4679, 0.3873, 0.7821, 0.3873, 0.7821, 0.3873, 0.4679, 0.4135, 0.4814, 0.4135, 0.7686, 0.4135, 0.7686, 0.4135, 0.4814, 0.4328, 0.4916, 0.4328, 0.7584, 0.4328, 0.7584, 0.4328, 0.4916, 0.4544, 0.4979, 0.4544, 0.7521, 0.4544, 0.7521, 0.4544, 0.4979, 0.4772, 0.5, 0.4772, 0.75, 0.6684, 0.4412, 0.6684, 0.8088, 0.636, 0.8163, 0.636, 0.4337, 0.636, 0.4337, 0.636, 0.8163, 0.6261, 0.7983, 0.6261, 0.4517, 0.6261, 0.4517, 0.6261, 0.7983, 0.6127, 0.7821, 0.6127, 0.4679, 0.6127, 0.4679, 0.6127, 0.7821, 0.5865, 0.7686, 0.5865, 0.4814, 0.5865, 0.4814, 0.5865, 0.7686, 0.5672, 0.7584, 0.5672, 0.4916, 0.5672, 0.4916, 0.5672, 0.7584, 0.5456, 0.7521, 0.5456, 0.4979, 0.5456, 0.4979, 0.5456, 0.7521, 0.5228, 0.75, 0.5228, 0.5, 0.125, 0.5, 0.3316, 0.4412, 0.3316, 0.8088, 0.125, 0.75, 0.4772, 0.5, 0.5228, 0.5, 0.5228, 0.75, 0.4772, 0.75, 0.3316, 0.8088, 0.364, 0.8163, 0.3739, 0.7983, 0.3873, 0.7821, 0.4135, 0.7686, 0.4328, 0.7584, 0.4544, 0.7521, 0.4772, 0.75, 0.5228, 0.75, 0.5456, 0.7521, 0.5672, 0.7584, 0.5865, 0.7686, 0.6127, 0.7821, 0.6261, 0.7983, 0.636, 0.8163, 0.6684, 0.8088, 0.625, 1.0, 0.375, 1.0, 0.6684, 0.4412, 0.875, 0.5, 0.875, 0.75, 0.6684, 0.8088, 0.375, 0.25, 0.625, 0.25, 0.6684, 0.4412, 0.636, 0.4337, 0.6261, 0.4517, 0.6127, 0.4679, 0.5865, 0.4814, 0.5672, 0.4916, 0.5456, 0.4979, 0.5228, 0.5, 0.4772, 0.5, 0.4544, 0.4979, 0.4328, 0.4916, 0.4135, 0.4814, 0.3873, 0.4679, 0.3739, 0.4517, 0.364, 0.4337, 0.3316, 0.4412])
me_cube_004.materials.append(mat_material_002)
me_cube_004.update()

# ---- objects
ob_cube = bpy.data.objects.new('Cube', me_cube)
ob_cube_002 = bpy.data.objects.new('Cube.002', me_cube_002)
ob_cube_003 = bpy.data.objects.new('Cube.003', me_cube_003)
ob_cube_004 = bpy.data.objects.new('Cube.004', me_cube_004)

# ---- transforms, parenting, visibility, modifiers, constraints
ob_cube.location = (0.0, 0.0, 0.14)
ob_cube.scale = (0.04, 4.0, 0.14)
ob_cube.lock_rotations_4d = False
ob_cube.empty_display_type = 'ARROWS'
ob_cube.lineart.crease_threshold = 0.0
ob_cube_002.location = (0.0, -4.06, 3.0)
ob_cube_002.scale = (0.07, 0.1, 3.0)
ob_cube_003.location = (0.0, 4.06, 3.0)
ob_cube_003.rotation_euler = (0.0, 0.0, 3.142)
ob_cube_003.scale = (0.07, 0.1, 3.0)
ob_cube_004.location = (0.35, 0.0, 6.21)
ob_cube_004.scale = (0.44, 4.08, 0.35)

# ---- collection membership
col_collection.objects.link(ob_cube)
col_collection.objects.link(ob_cube_002)
col_collection.objects.link(ob_cube_003)
col_collection.objects.link(ob_cube_004)

# ---- scene / render settings (as saved in the file)
scene.frame_start = 1; scene.frame_end = 250; scene.frame_set(1)
scene.render.engine = 'BLENDER_EEVEE_NEXT'
bpy.context.view_layer.update()

# ---- added for rendering (the .blend has no active camera and no usable light): camera, sun
cam_auto = bpy.data.cameras.new('AutoCamera')
cam_auto.lens = 50.0
cam_auto.sensor_width = 36.0
cam_auto.clip_end = 1000.0
ob_auto_camera = bpy.data.objects.new('AutoCamera', cam_auto)
scene.collection.objects.link(ob_auto_camera)
ob_auto_camera.location = (10.1866, -11.8039, 11.1493)
ob_auto_camera.rotation_euler = (1.09748, -7.21219e-08, 0.694738)
scene.camera = ob_auto_camera
light_auto_sun = bpy.data.lights.new('AutoSun', 'SUN')
light_auto_sun.energy = 3.0
light_auto_sun.angle = 0.0523599
ob_auto_sun = bpy.data.objects.new('AutoSun', light_auto_sun)
scene.collection.objects.link(ob_auto_sun)
ob_auto_sun.rotation_euler = (0.872665, 0.174533, 0.523599)
bpy.context.view_layer.update()

